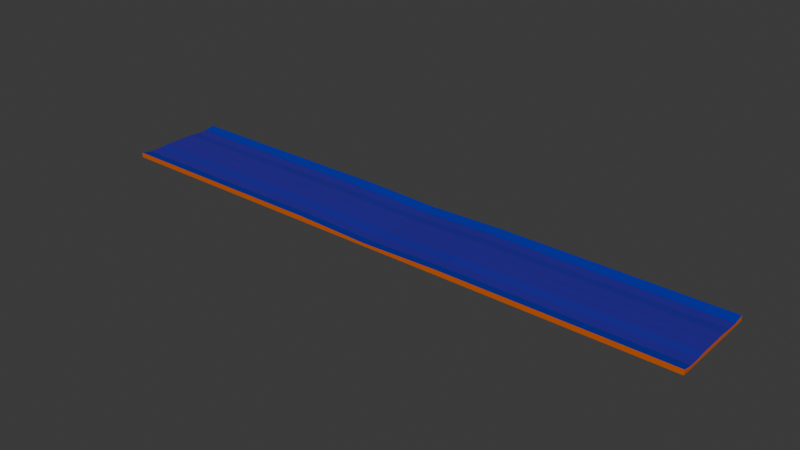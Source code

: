 # Source: CanchaBochas.blend  (saved by Blender 4.5.90; exported with 4.5.12 LTS)
import bpy
from mathutils import Matrix  # noqa: F401  (used for matrix-valued properties, if any)

bpy.ops.wm.read_factory_settings(use_empty=True)
scene = bpy.context.scene
scene.name = 'Scene'

# ---- collections
col_collection = bpy.data.collections.new('Collection'); scene.collection.children.link(col_collection)

# ---- materials (node trees are filled in below, after node groups)
mat_material = bpy.data.materials.new('Material')
mat_material.alpha_threshold = 0.0
mat_material.use_backface_culling_lightprobe_volume = False
mat_material.roughness = 0.5
mat_material.line_color = (0.0, 0.0, 0.0, 1.0)

# ---- material node trees
mat_material.use_nodes = True; mat_material.node_tree.nodes.clear()
_N = mat_material.node_tree.nodes; _L = mat_material.node_tree.links
n0 = _N.new('ShaderNodeOutputMaterial'); n0.name = 'Material Output'; n0.location = (409, 87)
n1 = _N.new('ShaderNodeBsdfPrincipled'); n1.name = 'Principled BSDF'; n1.location = (9, 87)
n2 = _N.new('ShaderNodeNewGeometry'); n2.name = 'Geometry'; n2.location = (-830, 73)
n3 = _N.new('ShaderNodeSeparateXYZ'); n3.name = 'Separate XYZ'; n3.location = (-612, 4)
n4 = _N.new('ShaderNodeValToRGB'); n4.name = 'Color Ramp'; n4.location = (-311, 31)
while len(n4.color_ramp.elements) > 1: n4.color_ramp.elements.remove(n4.color_ramp.elements[-1])
n4.color_ramp.elements[0].position = 0.6409; n4.color_ramp.elements[0].color = (0.6521, 0.1153, 0.0, 1.0)
_e = n4.color_ramp.elements.new(0.9773); _e.color = (0.0, 0.01785, 0.4092, 1.0)
_e = n4.color_ramp.elements.new(1.0); _e.color = (0.0304, 0.01225, 0.3379, 1.0)
_L.new(n1.outputs[0], n0.inputs[0])
_L.new(n2.outputs[1], n3.inputs[0])
_L.new(n4.outputs[0], n1.inputs[0])
_L.new(n3.outputs[2], n4.inputs[0])
n0.is_active_output = True

# ---- world
world_world = bpy.data.worlds.new('World'); scene.world = world_world
world_world.use_nodes = True; world_world.node_tree.nodes.clear()
_N = world_world.node_tree.nodes; _L = world_world.node_tree.links
n0 = _N.new('ShaderNodeOutputWorld'); n0.name = 'World Output'; n0.location = (200, 100)
n1 = _N.new('ShaderNodeBackground'); n1.name = 'Background'; n1.location = (-200, 100)
n1.inputs[0].default_value = (0.05088, 0.05088, 0.05088, 1.0)
_L.new(n1.outputs[0], n0.inputs[0])
n0.is_active_output = True
world_world.color = (0.05088, 0.05088, 0.05088)
world_world.sun_shadow_jitter_overblur = 0.0

# ---- meshes
me_cube = bpy.data.meshes.new('Cube')
me_cube.from_pydata([(1.0, 1.0, 1.617), (1.0, 1.0, -1.0), (1.0, -1.0, 1.617), (1.0, -1.0, -1.0), (-1.0, 1.0, 1.617), (-1.0, 1.0, -1.0), (-1.0, -1.0, 1.617), (-1.0, -1.0, -1.0), (-1.0, 0.7778, -1.0), (-1.0, 0.5556, -1.0), (-1.0, 0.3333, -1.0), (-1.0, 0.1111, -1.0), (-1.0, -0.1111, -1.0), (-1.0, -0.3333, -1.0), (-1.0, -0.5556, -1.0), (-1.0, -0.7778, -1.0), (1.0, 0.7778, 0.5004), (1.0, 0.5556, 0.5004), (1.0, 0.3333, 1.0), (1.0, 0.1111, 1.0), (1.0, -0.1111, 1.0), (1.0, -0.3333, 1.0), (1.0, -0.5556, 0.5004), (1.0, -0.7778, 0.5004), (-1.0, -0.7778, 0.5004), (-1.0, -0.5556, 0.5004), (-1.0, -0.3333, 1.0), (-1.0, -0.1111, 1.0), (-1.0, 0.1111, 1.0), (-1.0, 0.3333, 1.0), (-1.0, 0.5556, 0.5004), (-1.0, 0.7778, 0.5004), (1.0, -0.7778, -1.0), (1.0, -0.5556, -1.0), (1.0, -0.3333, -1.0), (1.0, -0.1111, -1.0), (1.0, 0.1111, -1.0), (1.0, 0.3333, -1.0), (1.0, 0.5556, -1.0), (1.0, 0.7778, -1.0), (-1.0, -1.49e-08, -1.0), (1.0, -1.49e-08, 1.067), (-1.0, 1.49e-08, 1.067), (1.0, 1.49e-08, -1.0), (0.75, 1.0, -1.0), (0.5, 1.0, -1.0), (0.25, 1.0, -1.0), (0.0, 1.0, -1.0), (-0.25, 1.0, -1.0), (-0.5, 1.0, -1.0), (-0.75, 1.0, -1.0), (0.75, -1.0, 1.617), (0.5, -1.0, 1.617), (0.25, -1.0, 1.617), (0.0, -1.0, 0.5382), (-0.25, -1.0, 1.617), (-0.5, -1.0, 1.617), (-0.75, -1.0, 1.617), (-0.75, -1.0, -1.0), (-0.5, -1.0, -1.0), (-0.25, -1.0, -1.0), (0.0, -1.0, -1.0), (0.25, -1.0, -1.0), (0.5, -1.0, -1.0), (0.75, -1.0, -1.0), (-0.75, 1.0, 1.617), (-0.5, 1.0, 1.617), (-0.25, 1.0, 1.617), (0.0, 1.0, 0.5382), (0.25, 1.0, 1.617), (0.5, 1.0, 1.617), (0.75, 1.0, 1.617), (0.75, 0.7778, -1.0), (0.5, 0.7778, -1.0), (0.25, 0.7778, -1.0), (0.0, 0.7778, -1.0), (-0.25, 0.7778, -1.0), (-0.5, 0.7778, -1.0), (-0.75, 0.7778, -1.0), (0.75, 0.5556, -1.0), (0.5, 0.5556, -1.0), (0.25, 0.5556, -1.0), (0.0, 0.5556, -1.0), (-0.25, 0.5556, -1.0), (-0.5, 0.5556, -1.0), (-0.75, 0.5556, -1.0), (0.75, 0.3333, -1.0), (0.5, 0.3333, -1.0), (0.25, 0.3333, -1.0), (0.0, 0.3333, -1.0), (-0.25, 0.3333, -1.0), (-0.5, 0.3333, -1.0), (-0.75, 0.3333, -1.0), (0.75, 0.1111, -1.0), (0.5, 0.1111, -1.0), (0.25, 0.1111, -1.0), (0.0, 0.1111, -1.0), (-0.25, 0.1111, -1.0), (-0.5, 0.1111, -1.0), (-0.75, 0.1111, -1.0), (0.75, -0.1111, -1.0), (0.5, -0.1111, -1.0), (0.25, -0.1111, -1.0), (0.0, -0.1111, -1.0), (-0.25, -0.1111, -1.0), (-0.5, -0.1111, -1.0), (-0.75, -0.1111, -1.0), (0.75, -0.3333, -1.0), (0.5, -0.3333, -1.0), (0.25, -0.3333, -1.0), (0.0, -0.3333, -1.0), (-0.25, -0.3333, -1.0), (-0.5, -0.3333, -1.0), (-0.75, -0.3333, -1.0), (0.75, -0.5556, -1.0), (0.5, -0.5556, -1.0), (0.25, -0.5556, -1.0), (0.0, -0.5556, -1.0), (-0.25, -0.5556, -1.0), (-0.5, -0.5556, -1.0), (-0.75, -0.5556, -1.0), (0.75, -0.7778, -1.0), (0.5, -0.7778, -1.0), (0.25, -0.7778, -1.0), (0.0, -0.7778, -1.0), (-0.25, -0.7778, -1.0), (-0.5, -0.7778, -1.0), (-0.75, -0.7778, -1.0), (-0.75, 0.7778, 0.5004), (-0.5, 0.7778, 0.5004), (-0.25, 0.7778, 0.5004), (0.0, 0.7778, -0.5781), (0.25, 0.7778, 0.5004), (0.5, 0.7778, 0.5004), (0.75, 0.7778, 0.5004), (-0.75, 0.5556, 0.5004), (-0.5, 0.5556, 0.5004), (-0.25, 0.5556, 0.5004), (0.0, 0.5556, -0.5781), (0.25, 0.5556, 0.5004), (0.5, 0.5556, 0.5004), (0.75, 0.5556, 0.5004), (-0.75, 0.3333, 1.0), (-0.5, 0.3333, 1.0), (-0.25, 0.3333, 1.0), (0.0, 0.3333, -0.07846), (0.25, 0.3333, 1.0), (0.5, 0.3333, 1.0), (0.75, 0.3333, 1.0), (-0.75, 0.1111, 1.0), (-0.5, 0.1111, 1.0), (-0.25, 0.1111, 1.0), (0.0, 0.1111, -0.07846), (0.25, 0.1111, 1.0), (0.5, 0.1111, 1.0), (0.75, 0.1111, 1.0), (-0.75, -0.1111, 1.0), (-0.5, -0.1111, 1.0), (-0.25, -0.1111, 1.0), (0.0, -0.1111, -0.07846), (0.25, -0.1111, 1.0), (0.5, -0.1111, 1.0), (0.75, -0.1111, 1.0), (-0.75, -0.3333, 1.0), (-0.5, -0.3333, 1.0), (-0.25, -0.3333, 1.0), (0.0, -0.3333, -0.07846), (0.25, -0.3333, 1.0), (0.5, -0.3333, 1.0), (0.75, -0.3333, 1.0), (-0.75, -0.5556, 0.5004), (-0.5, -0.5556, 0.5004), (-0.25, -0.5556, 0.5004), (0.0, -0.5556, -0.5781), (0.25, -0.5556, 0.5004), (0.5, -0.5556, 0.5004), (0.75, -0.5556, 0.5004), (-0.75, -0.7778, 0.5004), (-0.5, -0.7778, 0.5004), (-0.25, -0.7778, 0.5004), (0.0, -0.7778, -0.5781), (0.25, -0.7778, 0.5004), (0.5, -0.7778, 0.5004), (0.75, -0.7778, 0.5004), (-0.75, 1.118e-08, 1.067), (-0.5, 7.451e-09, 1.067), (-0.25, 3.725e-09, 1.067), (0.0, 0.0, -0.01154), (0.25, -3.725e-09, 1.067), (0.5, -7.451e-09, 1.067), (0.75, -1.118e-08, 1.067), (0.75, 1.118e-08, -1.0), (0.5, 7.451e-09, -1.0), (0.25, 3.725e-09, -1.0), (0.0, 0.0, -1.0), (-0.25, -3.725e-09, -1.0), (-0.5, -7.451e-09, -1.0), (-0.75, -1.118e-08, -1.0)], [], [(177, 24, 6, 57), (58, 57, 6, 7), (8, 31, 4, 5), (121, 32, 3, 64), (32, 23, 2, 3), (44, 71, 0, 1), (1, 0, 16, 39), (39, 16, 17, 38), (38, 17, 18, 37), (37, 18, 19, 36), (43, 41, 20, 35), (35, 20, 21, 34), (34, 21, 22, 33), (33, 22, 23, 32), (44, 1, 39, 72), (72, 39, 38, 79), (79, 38, 37, 86), (86, 37, 36, 93), (191, 43, 35, 100), (100, 35, 34, 107), (107, 34, 33, 114), (114, 33, 32, 121), (7, 6, 24, 15), (15, 24, 25, 14), (14, 25, 26, 13), (13, 26, 27, 12), (40, 42, 28, 11), (11, 28, 29, 10), (10, 29, 30, 9), (9, 30, 31, 8), (65, 4, 31, 128), (128, 31, 30, 135), (135, 30, 29, 142), (142, 29, 28, 149), (184, 42, 27, 156), (156, 27, 26, 163), (163, 26, 25, 170), (170, 25, 24, 177), (149, 28, 42, 184), (12, 27, 42, 40), (93, 36, 43, 191), (36, 19, 41, 43), (11, 99, 197, 40), (99, 98, 196, 197), (98, 97, 195, 196), (97, 96, 194, 195), (96, 95, 193, 194), (95, 94, 192, 193), (94, 93, 191, 192), (19, 155, 190, 41), (155, 154, 189, 190), (154, 153, 188, 189), (153, 152, 187, 188), (152, 151, 186, 187), (151, 150, 185, 186), (150, 149, 184, 185), (22, 176, 183, 23), (176, 175, 182, 183), (175, 174, 181, 182), (174, 173, 180, 181), (173, 172, 179, 180), (172, 171, 178, 179), (171, 170, 177, 178), (21, 169, 176, 22), (169, 168, 175, 176), (168, 167, 174, 175), (167, 166, 173, 174), (166, 165, 172, 173), (165, 164, 171, 172), (164, 163, 170, 171), (20, 162, 169, 21), (162, 161, 168, 169), (161, 160, 167, 168), (160, 159, 166, 167), (159, 158, 165, 166), (158, 157, 164, 165), (157, 156, 163, 164), (41, 190, 162, 20), (190, 189, 161, 162), (189, 188, 160, 161), (188, 187, 159, 160), (187, 186, 158, 159), (186, 185, 157, 158), (185, 184, 156, 157), (18, 148, 155, 19), (148, 147, 154, 155), (147, 146, 153, 154), (146, 145, 152, 153), (145, 144, 151, 152), (144, 143, 150, 151), (143, 142, 149, 150), (17, 141, 148, 18), (141, 140, 147, 148), (140, 139, 146, 147), (139, 138, 145, 146), (138, 137, 144, 145), (137, 136, 143, 144), (136, 135, 142, 143), (16, 134, 141, 17), (134, 133, 140, 141), (133, 132, 139, 140), (132, 131, 138, 139), (131, 130, 137, 138), (130, 129, 136, 137), (129, 128, 135, 136), (0, 71, 134, 16), (71, 70, 133, 134), (70, 69, 132, 133), (69, 68, 131, 132), (68, 67, 130, 131), (67, 66, 129, 130), (66, 65, 128, 129), (14, 120, 127, 15), (120, 119, 126, 127), (119, 118, 125, 126), (118, 117, 124, 125), (117, 116, 123, 124), (116, 115, 122, 123), (115, 114, 121, 122), (13, 113, 120, 14), (113, 112, 119, 120), (112, 111, 118, 119), (111, 110, 117, 118), (110, 109, 116, 117), (109, 108, 115, 116), (108, 107, 114, 115), (12, 106, 113, 13), (106, 105, 112, 113), (105, 104, 111, 112), (104, 103, 110, 111), (103, 102, 109, 110), (102, 101, 108, 109), (101, 100, 107, 108), (40, 197, 106, 12), (197, 196, 105, 106), (196, 195, 104, 105), (195, 194, 103, 104), (194, 193, 102, 103), (193, 192, 101, 102), (192, 191, 100, 101), (10, 92, 99, 11), (92, 91, 98, 99), (91, 90, 97, 98), (90, 89, 96, 97), (89, 88, 95, 96), (88, 87, 94, 95), (87, 86, 93, 94), (9, 85, 92, 10), (85, 84, 91, 92), (84, 83, 90, 91), (83, 82, 89, 90), (82, 81, 88, 89), (81, 80, 87, 88), (80, 79, 86, 87), (8, 78, 85, 9), (78, 77, 84, 85), (77, 76, 83, 84), (76, 75, 82, 83), (75, 74, 81, 82), (74, 73, 80, 81), (73, 72, 79, 80), (5, 50, 78, 8), (50, 49, 77, 78), (49, 48, 76, 77), (48, 47, 75, 76), (47, 46, 74, 75), (46, 45, 73, 74), (45, 44, 72, 73), (5, 4, 65, 50), (50, 65, 66, 49), (49, 66, 67, 48), (48, 67, 68, 47), (47, 68, 69, 46), (46, 69, 70, 45), (45, 70, 71, 44), (15, 127, 58, 7), (127, 126, 59, 58), (126, 125, 60, 59), (125, 124, 61, 60), (124, 123, 62, 61), (123, 122, 63, 62), (122, 121, 64, 63), (3, 2, 51, 64), (64, 51, 52, 63), (63, 52, 53, 62), (62, 53, 54, 61), (61, 54, 55, 60), (60, 55, 56, 59), (59, 56, 57, 58), (23, 183, 51, 2), (183, 182, 52, 51), (182, 181, 53, 52), (181, 180, 54, 53), (180, 179, 55, 54), (179, 178, 56, 55), (178, 177, 57, 56)])
_uv = me_cube.uv_layers.new(name='UVMap')
_uv.uv.foreach_set('vector', [0.8438, 0.7222, 0.875, 0.7222, 0.875, 0.75, 0.8438, 0.75, 0.375, 0.9688, 0.625, 0.9688, 0.625, 1.0, 0.375, 1.0, 0.375, 0.2222, 0.625, 0.2222, 0.625, 0.25, 0.375, 0.25, 0.3438, 0.7222, 0.375, 0.7222, 0.375, 0.75, 0.3438, 0.75, 0.375, 0.7222, 0.625, 0.7222, 0.625, 0.75, 0.375, 0.75, 0.375, 0.4688, 0.625, 0.4688, 0.625, 0.5, 0.375, 0.5, 0.375, 0.5, 0.625, 0.5, 0.625, 0.5278, 0.375, 0.5278, 0.375, 0.5278, 0.625, 0.5278, 0.625, 0.5556, 0.375, 0.5556, 0.375, 0.5556, 0.625, 0.5556, 0.625, 0.5833, 0.375, 0.5833, 0.375, 0.5833, 0.625, 0.5833, 0.625, 0.6111, 0.375, 0.6111, 0.375, 0.625, 0.625, 0.625, 0.625, 0.6389, 0.375, 0.6389, 0.375, 0.6389, 0.625, 0.6389, 0.625, 0.6667, 0.375, 0.6667, 0.375, 0.6667, 0.625, 0.6667, 0.625, 0.6944, 0.375, 0.6944, 0.375, 0.6944, 0.625, 0.6944, 0.625, 0.7222, 0.375, 0.7222, 0.3438, 0.5, 0.375, 0.5, 0.375, 0.5278, 0.3438, 0.5278, 0.3438, 0.5278, 0.375, 0.5278, 0.375, 0.5556, 0.3438, 0.5556, 0.3438, 0.5556, 0.375, 0.5556, 0.375, 0.5833, 0.3438, 0.5833, 0.3438, 0.5833, 0.375, 0.5833, 0.375, 0.6111, 0.3438, 0.6111, 0.3438, 0.625, 0.375, 0.625, 0.375, 0.6389, 0.3438, 0.6389, 0.3438, 0.6389, 0.375, 0.6389, 0.375, 0.6667, 0.3438, 0.6667, 0.3438, 0.6667, 0.375, 0.6667, 0.375, 0.6944, 0.3438, 0.6944, 0.3438, 0.6944, 0.375, 0.6944, 0.375, 0.7222, 0.3438, 0.7222, 0.375, 0.0, 0.625, 0.0, 0.625, 0.02778, 0.375, 0.02778, 0.375, 0.02778, 0.625, 0.02778, 0.625, 0.05556, 0.375, 0.05556, 0.375, 0.05556, 0.625, 0.05556, 0.625, 0.08333, 0.375, 0.08333, 0.375, 0.08333, 0.625, 0.08333, 0.625, 0.1111, 0.375, 0.1111, 0.375, 0.125, 0.625, 0.125, 0.625, 0.1389, 0.375, 0.1389, 0.375, 0.1389, 0.625, 0.1389, 0.625, 0.1667, 0.375, 0.1667, 0.375, 0.1667, 0.625, 0.1667, 0.625, 0.1944, 0.375, 0.1944, 0.375, 0.1944, 0.625, 0.1944, 0.625, 0.2222, 0.375, 0.2222, 0.8438, 0.5, 0.875, 0.5, 0.875, 0.5278, 0.8438, 0.5278, 0.8438, 0.5278, 0.875, 0.5278, 0.875, 0.5556, 0.8438, 0.5556, 0.8438, 0.5556, 0.875, 0.5556, 0.875, 0.5833, 0.8438, 0.5833, 0.8438, 0.5833, 0.875, 0.5833, 0.875, 0.6111, 0.8438, 0.6111, 0.8438, 0.625, 0.875, 0.625, 0.875, 0.6389, 0.8438, 0.6389, 0.8438, 0.6389, 0.875, 0.6389, 0.875, 0.6667, 0.8438, 0.6667, 0.8438, 0.6667, 0.875, 0.6667, 0.875, 0.6944, 0.8438, 0.6944, 0.8438, 0.6944, 0.875, 0.6944, 0.875, 0.7222, 0.8438, 0.7222, 0.8438, 0.6111, 0.875, 0.6111, 0.875, 0.625, 0.8438, 0.625, 0.375, 0.1111, 0.625, 0.1111, 0.625, 0.125, 0.375, 0.125, 0.3438, 0.6111, 0.375, 0.6111, 0.375, 0.625, 0.3438, 0.625, 0.375, 0.6111, 0.625, 0.6111, 0.625, 0.625, 0.375, 0.625, 0.125, 0.6111, 0.1562, 0.6111, 0.1562, 0.625, 0.125, 0.625, 0.1562, 0.6111, 0.1875, 0.6111, 0.1875, 0.625, 0.1562, 0.625, 0.1875, 0.6111, 0.2188, 0.6111, 0.2188, 0.625, 0.1875, 0.625, 0.2188, 0.6111, 0.25, 0.6111, 0.25, 0.625, 0.2188, 0.625, 0.25, 0.6111, 0.2812, 0.6111, 0.2812, 0.625, 0.25, 0.625, 0.2812, 0.6111, 0.3125, 0.6111, 0.3125, 0.625, 0.2812, 0.625, 0.3125, 0.6111, 0.3438, 0.6111, 0.3438, 0.625, 0.3125, 0.625, 0.625, 0.6111, 0.6562, 0.6111, 0.6562, 0.625, 0.625, 0.625, 0.6562, 0.6111, 0.6875, 0.6111, 0.6875, 0.625, 0.6562, 0.625, 0.6875, 0.6111, 0.7188, 0.6111, 0.7188, 0.625, 0.6875, 0.625, 0.7188, 0.6111, 0.75, 0.6111, 0.75, 0.625, 0.7188, 0.625, 0.75, 0.6111, 0.7812, 0.6111, 0.7812, 0.625, 0.75, 0.625, 0.7812, 0.6111, 0.8125, 0.6111, 0.8125, 0.625, 0.7812, 0.625, 0.8125, 0.6111, 0.8438, 0.6111, 0.8438, 0.625, 0.8125, 0.625, 0.625, 0.6944, 0.6562, 0.6944, 0.6562, 0.7222, 0.625, 0.7222, 0.6562, 0.6944, 0.6875, 0.6944, 0.6875, 0.7222, 0.6562, 0.7222, 0.6875, 0.6944, 0.7188, 0.6944, 0.7188, 0.7222, 0.6875, 0.7222, 0.7188, 0.6944, 0.75, 0.6944, 0.75, 0.7222, 0.7188, 0.7222, 0.75, 0.6944, 0.7812, 0.6944, 0.7812, 0.7222, 0.75, 0.7222, 0.7812, 0.6944, 0.8125, 0.6944, 0.8125, 0.7222, 0.7812, 0.7222, 0.8125, 0.6944, 0.8438, 0.6944, 0.8438, 0.7222, 0.8125, 0.7222, 0.625, 0.6667, 0.6562, 0.6667, 0.6562, 0.6944, 0.625, 0.6944, 0.6562, 0.6667, 0.6875, 0.6667, 0.6875, 0.6944, 0.6562, 0.6944, 0.6875, 0.6667, 0.7188, 0.6667, 0.7188, 0.6944, 0.6875, 0.6944, 0.7188, 0.6667, 0.75, 0.6667, 0.75, 0.6944, 0.7188, 0.6944, 0.75, 0.6667, 0.7812, 0.6667, 0.7812, 0.6944, 0.75, 0.6944, 0.7812, 0.6667, 0.8125, 0.6667, 0.8125, 0.6944, 0.7812, 0.6944, 0.8125, 0.6667, 0.8438, 0.6667, 0.8438, 0.6944, 0.8125, 0.6944, 0.625, 0.6389, 0.6562, 0.6389, 0.6562, 0.6667, 0.625, 0.6667, 0.6562, 0.6389, 0.6875, 0.6389, 0.6875, 0.6667, 0.6562, 0.6667, 0.6875, 0.6389, 0.7188, 0.6389, 0.7188, 0.6667, 0.6875, 0.6667, 0.7188, 0.6389, 0.75, 0.6389, 0.75, 0.6667, 0.7188, 0.6667, 0.75, 0.6389, 0.7812, 0.6389, 0.7812, 0.6667, 0.75, 0.6667, 0.7812, 0.6389, 0.8125, 0.6389, 0.8125, 0.6667, 0.7812, 0.6667, 0.8125, 0.6389, 0.8438, 0.6389, 0.8438, 0.6667, 0.8125, 0.6667, 0.625, 0.625, 0.6562, 0.625, 0.6562, 0.6389, 0.625, 0.6389, 0.6562, 0.625, 0.6875, 0.625, 0.6875, 0.6389, 0.6562, 0.6389, 0.6875, 0.625, 0.7188, 0.625, 0.7188, 0.6389, 0.6875, 0.6389, 0.7188, 0.625, 0.75, 0.625, 0.75, 0.6389, 0.7188, 0.6389, 0.75, 0.625, 0.7812, 0.625, 0.7812, 0.6389, 0.75, 0.6389, 0.7812, 0.625, 0.8125, 0.625, 0.8125, 0.6389, 0.7812, 0.6389, 0.8125, 0.625, 0.8438, 0.625, 0.8438, 0.6389, 0.8125, 0.6389, 0.625, 0.5833, 0.6562, 0.5833, 0.6562, 0.6111, 0.625, 0.6111, 0.6562, 0.5833, 0.6875, 0.5833, 0.6875, 0.6111, 0.6562, 0.6111, 0.6875, 0.5833, 0.7188, 0.5833, 0.7188, 0.6111, 0.6875, 0.6111, 0.7188, 0.5833, 0.75, 0.5833, 0.75, 0.6111, 0.7188, 0.6111, 0.75, 0.5833, 0.7812, 0.5833, 0.7812, 0.6111, 0.75, 0.6111, 0.7812, 0.5833, 0.8125, 0.5833, 0.8125, 0.6111, 0.7812, 0.6111, 0.8125, 0.5833, 0.8438, 0.5833, 0.8438, 0.6111, 0.8125, 0.6111, 0.625, 0.5556, 0.6562, 0.5556, 0.6562, 0.5833, 0.625, 0.5833, 0.6562, 0.5556, 0.6875, 0.5556, 0.6875, 0.5833, 0.6562, 0.5833, 0.6875, 0.5556, 0.7188, 0.5556, 0.7188, 0.5833, 0.6875, 0.5833, 0.7188, 0.5556, 0.75, 0.5556, 0.75, 0.5833, 0.7188, 0.5833, 0.75, 0.5556, 0.7812, 0.5556, 0.7812, 0.5833, 0.75, 0.5833, 0.7812, 0.5556, 0.8125, 0.5556, 0.8125, 0.5833, 0.7812, 0.5833, 0.8125, 0.5556, 0.8438, 0.5556, 0.8438, 0.5833, 0.8125, 0.5833, 0.625, 0.5278, 0.6562, 0.5278, 0.6562, 0.5556, 0.625, 0.5556, 0.6562, 0.5278, 0.6875, 0.5278, 0.6875, 0.5556, 0.6562, 0.5556, 0.6875, 0.5278, 0.7188, 0.5278, 0.7188, 0.5556, 0.6875, 0.5556, 0.7188, 0.5278, 0.75, 0.5278, 0.75, 0.5556, 0.7188, 0.5556, 0.75, 0.5278, 0.7812, 0.5278, 0.7812, 0.5556, 0.75, 0.5556, 0.7812, 0.5278, 0.8125, 0.5278, 0.8125, 0.5556, 0.7812, 0.5556, 0.8125, 0.5278, 0.8438, 0.5278, 0.8438, 0.5556, 0.8125, 0.5556, 0.625, 0.5, 0.6562, 0.5, 0.6562, 0.5278, 0.625, 0.5278, 0.6562, 0.5, 0.6875, 0.5, 0.6875, 0.5278, 0.6562, 0.5278, 0.6875, 0.5, 0.7188, 0.5, 0.7188, 0.5278, 0.6875, 0.5278, 0.7188, 0.5, 0.75, 0.5, 0.75, 0.5278, 0.7188, 0.5278, 0.75, 0.5, 0.7812, 0.5, 0.7812, 0.5278, 0.75, 0.5278, 0.7812, 0.5, 0.8125, 0.5, 0.8125, 0.5278, 0.7812, 0.5278, 0.8125, 0.5, 0.8438, 0.5, 0.8438, 0.5278, 0.8125, 0.5278, 0.125, 0.6944, 0.1562, 0.6944, 0.1562, 0.7222, 0.125, 0.7222, 0.1562, 0.6944, 0.1875, 0.6944, 0.1875, 0.7222, 0.1562, 0.7222, 0.1875, 0.6944, 0.2188, 0.6944, 0.2188, 0.7222, 0.1875, 0.7222, 0.2188, 0.6944, 0.25, 0.6944, 0.25, 0.7222, 0.2188, 0.7222, 0.25, 0.6944, 0.2812, 0.6944, 0.2812, 0.7222, 0.25, 0.7222, 0.2812, 0.6944, 0.3125, 0.6944, 0.3125, 0.7222, 0.2812, 0.7222, 0.3125, 0.6944, 0.3438, 0.6944, 0.3438, 0.7222, 0.3125, 0.7222, 0.125, 0.6667, 0.1562, 0.6667, 0.1562, 0.6944, 0.125, 0.6944, 0.1562, 0.6667, 0.1875, 0.6667, 0.1875, 0.6944, 0.1562, 0.6944, 0.1875, 0.6667, 0.2188, 0.6667, 0.2188, 0.6944, 0.1875, 0.6944, 0.2188, 0.6667, 0.25, 0.6667, 0.25, 0.6944, 0.2188, 0.6944, 0.25, 0.6667, 0.2812, 0.6667, 0.2812, 0.6944, 0.25, 0.6944, 0.2812, 0.6667, 0.3125, 0.6667, 0.3125, 0.6944, 0.2812, 0.6944, 0.3125, 0.6667, 0.3438, 0.6667, 0.3438, 0.6944, 0.3125, 0.6944, 0.125, 0.6389, 0.1562, 0.6389, 0.1562, 0.6667, 0.125, 0.6667, 0.1562, 0.6389, 0.1875, 0.6389, 0.1875, 0.6667, 0.1562, 0.6667, 0.1875, 0.6389, 0.2188, 0.6389, 0.2188, 0.6667, 0.1875, 0.6667, 0.2188, 0.6389, 0.25, 0.6389, 0.25, 0.6667, 0.2188, 0.6667, 0.25, 0.6389, 0.2812, 0.6389, 0.2812, 0.6667, 0.25, 0.6667, 0.2812, 0.6389, 0.3125, 0.6389, 0.3125, 0.6667, 0.2812, 0.6667, 0.3125, 0.6389, 0.3438, 0.6389, 0.3438, 0.6667, 0.3125, 0.6667, 0.125, 0.625, 0.1562, 0.625, 0.1562, 0.6389, 0.125, 0.6389, 0.1562, 0.625, 0.1875, 0.625, 0.1875, 0.6389, 0.1562, 0.6389, 0.1875, 0.625, 0.2188, 0.625, 0.2188, 0.6389, 0.1875, 0.6389, 0.2188, 0.625, 0.25, 0.625, 0.25, 0.6389, 0.2188, 0.6389, 0.25, 0.625, 0.2812, 0.625, 0.2812, 0.6389, 0.25, 0.6389, 0.2812, 0.625, 0.3125, 0.625, 0.3125, 0.6389, 0.2812, 0.6389, 0.3125, 0.625, 0.3438, 0.625, 0.3438, 0.6389, 0.3125, 0.6389, 0.125, 0.5833, 0.1562, 0.5833, 0.1562, 0.6111, 0.125, 0.6111, 0.1562, 0.5833, 0.1875, 0.5833, 0.1875, 0.6111, 0.1562, 0.6111, 0.1875, 0.5833, 0.2188, 0.5833, 0.2188, 0.6111, 0.1875, 0.6111, 0.2188, 0.5833, 0.25, 0.5833, 0.25, 0.6111, 0.2188, 0.6111, 0.25, 0.5833, 0.2812, 0.5833, 0.2812, 0.6111, 0.25, 0.6111, 0.2812, 0.5833, 0.3125, 0.5833, 0.3125, 0.6111, 0.2812, 0.6111, 0.3125, 0.5833, 0.3438, 0.5833, 0.3438, 0.6111, 0.3125, 0.6111, 0.125, 0.5556, 0.1562, 0.5556, 0.1562, 0.5833, 0.125, 0.5833, 0.1562, 0.5556, 0.1875, 0.5556, 0.1875, 0.5833, 0.1562, 0.5833, 0.1875, 0.5556, 0.2188, 0.5556, 0.2188, 0.5833, 0.1875, 0.5833, 0.2188, 0.5556, 0.25, 0.5556, 0.25, 0.5833, 0.2188, 0.5833, 0.25, 0.5556, 0.2812, 0.5556, 0.2812, 0.5833, 0.25, 0.5833, 0.2812, 0.5556, 0.3125, 0.5556, 0.3125, 0.5833, 0.2812, 0.5833, 0.3125, 0.5556, 0.3438, 0.5556, 0.3438, 0.5833, 0.3125, 0.5833, 0.125, 0.5278, 0.1562, 0.5278, 0.1562, 0.5556, 0.125, 0.5556, 0.1562, 0.5278, 0.1875, 0.5278, 0.1875, 0.5556, 0.1562, 0.5556, 0.1875, 0.5278, 0.2188, 0.5278, 0.2188, 0.5556, 0.1875, 0.5556, 0.2188, 0.5278, 0.25, 0.5278, 0.25, 0.5556, 0.2188, 0.5556, 0.25, 0.5278, 0.2812, 0.5278, 0.2812, 0.5556, 0.25, 0.5556, 0.2812, 0.5278, 0.3125, 0.5278, 0.3125, 0.5556, 0.2812, 0.5556, 0.3125, 0.5278, 0.3438, 0.5278, 0.3438, 0.5556, 0.3125, 0.5556, 0.125, 0.5, 0.1562, 0.5, 0.1562, 0.5278, 0.125, 0.5278, 0.1562, 0.5, 0.1875, 0.5, 0.1875, 0.5278, 0.1562, 0.5278, 0.1875, 0.5, 0.2188, 0.5, 0.2188, 0.5278, 0.1875, 0.5278, 0.2188, 0.5, 0.25, 0.5, 0.25, 0.5278, 0.2188, 0.5278, 0.25, 0.5, 0.2812, 0.5, 0.2812, 0.5278, 0.25, 0.5278, 0.2812, 0.5, 0.3125, 0.5, 0.3125, 0.5278, 0.2812, 0.5278, 0.3125, 0.5, 0.3438, 0.5, 0.3438, 0.5278, 0.3125, 0.5278, 0.375, 0.25, 0.625, 0.25, 0.625, 0.2812, 0.375, 0.2812, 0.375, 0.2812, 0.625, 0.2812, 0.625, 0.3125, 0.375, 0.3125, 0.375, 0.3125, 0.625, 0.3125, 0.625, 0.3438, 0.375, 0.3438, 0.375, 0.3438, 0.625, 0.3438, 0.625, 0.375, 0.375, 0.375, 0.375, 0.375, 0.625, 0.375, 0.625, 0.4062, 0.375, 0.4062, 0.375, 0.4062, 0.625, 0.4062, 0.625, 0.4375, 0.375, 0.4375, 0.375, 0.4375, 0.625, 0.4375, 0.625, 0.4688, 0.375, 0.4688, 0.125, 0.7222, 0.1562, 0.7222, 0.1562, 0.75, 0.125, 0.75, 0.1562, 0.7222, 0.1875, 0.7222, 0.1875, 0.75, 0.1562, 0.75, 0.1875, 0.7222, 0.2188, 0.7222, 0.2188, 0.75, 0.1875, 0.75, 0.2188, 0.7222, 0.25, 0.7222, 0.25, 0.75, 0.2188, 0.75, 0.25, 0.7222, 0.2812, 0.7222, 0.2812, 0.75, 0.25, 0.75, 0.2812, 0.7222, 0.3125, 0.7222, 0.3125, 0.75, 0.2812, 0.75, 0.3125, 0.7222, 0.3438, 0.7222, 0.3438, 0.75, 0.3125, 0.75, 0.375, 0.75, 0.625, 0.75, 0.625, 0.7812, 0.375, 0.7812, 0.375, 0.7812, 0.625, 0.7812, 0.625, 0.8125, 0.375, 0.8125, 0.375, 0.8125, 0.625, 0.8125, 0.625, 0.8438, 0.375, 0.8438, 0.375, 0.8438, 0.625, 0.8438, 0.625, 0.875, 0.375, 0.875, 0.375, 0.875, 0.625, 0.875, 0.625, 0.9062, 0.375, 0.9062, 0.375, 0.9062, 0.625, 0.9062, 0.625, 0.9375, 0.375, 0.9375, 0.375, 0.9375, 0.625, 0.9375, 0.625, 0.9688, 0.375, 0.9688, 0.625, 0.7222, 0.6562, 0.7222, 0.6562, 0.75, 0.625, 0.75, 0.6562, 0.7222, 0.6875, 0.7222, 0.6875, 0.75, 0.6562, 0.75, 0.6875, 0.7222, 0.7188, 0.7222, 0.7188, 0.75, 0.6875, 0.75, 0.7188, 0.7222, 0.75, 0.7222, 0.75, 0.75, 0.7188, 0.75, 0.75, 0.7222, 0.7812, 0.7222, 0.7812, 0.75, 0.75, 0.75, 0.7812, 0.7222, 0.8125, 0.7222, 0.8125, 0.75, 0.7812, 0.75, 0.8125, 0.7222, 0.8438, 0.7222, 0.8438, 0.75, 0.8125, 0.75])
me_cube.materials.append(mat_material)
me_cube.use_mirror_vertex_groups = False
me_cube.update()

# ---- objects
ob_cube = bpy.data.objects.new('Cube', me_cube)

# ---- transforms, parenting, visibility, modifiers, constraints
ob_cube.location = (0.0, 0.0, 0.0)
ob_cube.scale = (31.38, 4.925, 0.1973)
ob_cube.lock_rotations_4d = False
ob_cube.empty_display_type = 'ARROWS'
ob_cube.lineart.crease_threshold = 0.0

# ---- collection membership
col_collection.objects.link(ob_cube)

# ---- scene / render settings (as saved in the file)
scene.frame_start = 1; scene.frame_end = 250; scene.frame_set(1)
scene.render.engine = 'BLENDER_EEVEE_NEXT'
scene.render.bake_bias = 0.0
scene.render.bake_samples = 0
scene.cycles.sampling_pattern = 'TABULATED_SOBOL'
scene.eevee.use_volume_custom_range = False
bpy.context.view_layer.update()

# ---- added for rendering (the .blend has no active camera and no usable light): camera, sun
cam_auto = bpy.data.cameras.new('AutoCamera')
cam_auto.lens = 50.0
cam_auto.sensor_width = 36.0
cam_auto.clip_end = 1031.71
ob_auto_camera = bpy.data.objects.new('AutoCamera', cam_auto)
scene.collection.objects.link(ob_auto_camera)
ob_auto_camera.location = (58.7871, -70.5445, 47.0905)
ob_auto_camera.rotation_euler = (1.09748, -7.21219e-08, 0.694738)
scene.camera = ob_auto_camera
light_auto_sun = bpy.data.lights.new('AutoSun', 'SUN')
light_auto_sun.energy = 3.0
light_auto_sun.angle = 0.0523599
ob_auto_sun = bpy.data.objects.new('AutoSun', light_auto_sun)
scene.collection.objects.link(ob_auto_sun)
ob_auto_sun.rotation_euler = (0.872665, 0.174533, 0.523599)
bpy.context.view_layer.update()

